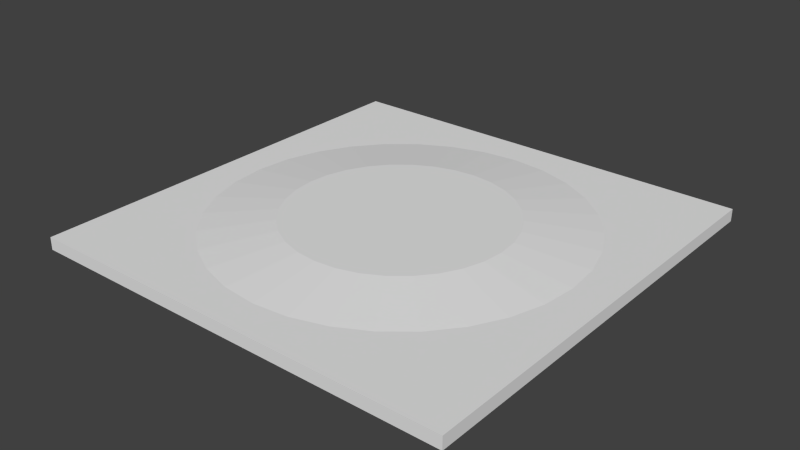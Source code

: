 # Source: teleporter.blend  (saved by Blender 2.71.0; exported with 4.5.12 LTS)
import bpy
from mathutils import Matrix  # noqa: F401  (used for matrix-valued properties, if any)

bpy.ops.wm.read_factory_settings(use_empty=True)
scene = bpy.context.scene
scene.name = 'Scene'

# ---- collections
col_collection_1 = bpy.data.collections.new('Collection 1'); scene.collection.children.link(col_collection_1)

# ---- world
world_world = bpy.data.worlds.new('World'); scene.world = world_world
world_world.color = (0.05088, 0.05088, 0.05088)
world_world.use_sun_shadow = False
world_world.sun_shadow_jitter_overblur = 0.0
world_world.cycles.sampling_method = 'MANUAL'
world_world.cycles.sample_map_resolution = 256

# ---- meshes
me_teleporterbase = bpy.data.meshes.new('teleporterBase')
me_teleporterbase.from_pydata([(-2.0, -2.0, 0.0), (-2.0, 2.0, 0.0), (2.0, 2.0, 0.0), (2.0, -2.0, 0.0), (-2.0, -2.0, 0.1147), (-2.0, 2.0, 0.1147), (2.0, 2.0, 0.1147), (2.0, -2.0, 0.1147), (-4.855e-08, 1.907, 0.08795), (2.766e-09, 1.018, 0.1882), (0.372, 1.87, 0.08795), (0.1987, 0.9987, 0.1882), (0.7296, 1.761, 0.08795), (0.3897, 0.9408, 0.1882), (1.059, 1.585, 0.08795), (0.5657, 0.8467, 0.1882), (1.348, 1.348, 0.08795), (0.72, 0.72, 0.1882), (1.585, 1.059, 0.08795), (0.8467, 0.5657, 0.1882), (1.761, 0.7296, 0.08795), (0.9408, 0.3897, 0.1882), (1.87, 0.372, 0.08795), (0.9987, 0.1987, 0.1882), (1.907, -1.448e-07, 0.08795), (1.018, 1.092e-07, 0.1882), (1.87, -0.372, 0.08795), (0.9987, -0.1987, 0.1882), (1.761, -0.7296, 0.08795), (0.9408, -0.3897, 0.1882), (1.585, -1.059, 0.08795), (0.8467, -0.5657, 0.1882), (1.348, -1.348, 0.08795), (0.72, -0.72, 0.1882), (1.059, -1.585, 0.08795), (0.5657, -0.8467, 0.1882), (0.7296, -1.761, 0.08795), (0.3897, -0.9408, 0.1882), (0.372, -1.87, 0.08795), (0.1987, -0.9987, 0.1882), (-6.698e-07, -1.907, 0.08795), (-3.29e-07, -1.018, 0.1882), (-0.372, -1.87, 0.08795), (-0.1987, -0.9987, 0.1882), (-0.7296, -1.761, 0.08795), (-0.3897, -0.9408, 0.1882), (-1.059, -1.585, 0.08795), (-0.5657, -0.8467, 0.1882), (-1.348, -1.348, 0.08795), (-0.72, -0.72, 0.1882), (-1.585, -1.059, 0.08795), (-0.8467, -0.5657, 0.1882), (-1.761, -0.7296, 0.08795), (-0.9408, -0.3897, 0.1882), (-1.87, -0.372, 0.08795), (-0.9987, -0.1987, 0.1882), (-1.907, 1.552e-06, 0.08795), (-1.018, 1.016e-06, 0.1882), (-1.87, 0.372, 0.08795), (-0.9987, 0.1987, 0.1882), (-1.761, 0.7296, 0.08795), (-0.9408, 0.3897, 0.1882), (-1.585, 1.059, 0.08795), (-0.8467, 0.5657, 0.1882), (-1.348, 1.348, 0.08795), (-0.72, 0.72, 0.1882), (-1.059, 1.585, 0.08795), (-0.5657, 0.8467, 0.1882), (-0.7296, 1.761, 0.08795), (-0.3897, 0.9408, 0.1882), (-0.372, 1.87, 0.08795), (-0.1987, 0.9987, 0.1882)], [], [(4, 5, 1, 0), (5, 6, 2, 1), (6, 7, 3, 2), (7, 4, 0, 3), (0, 1, 2, 3), (7, 6, 5, 4), (8, 9, 11, 10), (10, 11, 13, 12), (12, 13, 15, 14), (14, 15, 17, 16), (16, 17, 19, 18), (18, 19, 21, 20), (20, 21, 23, 22), (22, 23, 25, 24), (24, 25, 27, 26), (26, 27, 29, 28), (28, 29, 31, 30), (30, 31, 33, 32), (32, 33, 35, 34), (34, 35, 37, 36), (36, 37, 39, 38), (38, 39, 41, 40), (40, 41, 43, 42), (42, 43, 45, 44), (44, 45, 47, 46), (46, 47, 49, 48), (48, 49, 51, 50), (50, 51, 53, 52), (52, 53, 55, 54), (54, 55, 57, 56), (56, 57, 59, 58), (58, 59, 61, 60), (60, 61, 63, 62), (62, 63, 65, 64), (64, 65, 67, 66), (66, 67, 69, 68), (11, 9, 71, 69, 67, 65, 63, 61, 59, 57, 55, 53, 51, 49, 47, 45, 43, 41, 39, 37, 35, 33, 31, 29, 27, 25, 23, 21, 19, 17, 15, 13), (70, 71, 9, 8), (68, 69, 71, 70), (8, 10, 12, 14, 16, 18, 20, 22, 24, 26, 28, 30, 32, 34, 36, 38, 40, 42, 44, 46, 48, 50, 52, 54, 56, 58, 60, 62, 64, 66, 68, 70)])
me_teleporterbase.use_remesh_preserve_volume = False
me_teleporterbase.use_remesh_preserve_attributes = False
me_teleporterbase.use_mirror_vertex_groups = False
me_teleporterbase.update()

# ---- objects
ob_teleporterbase = bpy.data.objects.new('teleporterBase', me_teleporterbase)

# ---- transforms, parenting, visibility, modifiers, constraints
ob_teleporterbase.location = (0.0, 0.0, 0.0)
ob_teleporterbase.lineart.crease_threshold = 0.0

# ---- collection membership
col_collection_1.objects.link(ob_teleporterbase)

# ---- scene / render settings (as saved in the file)
scene.frame_start = 1; scene.frame_end = 250; scene.frame_set(1)
scene.render.engine = 'BLENDER_EEVEE_NEXT'
scene.render.resolution_percentage = 50
scene.render.dither_intensity = 0.0
scene.cycles.use_denoising = False
scene.cycles.samples = 10
scene.cycles.sampling_pattern = 'TABULATED_SOBOL'
scene.cycles.light_sampling_threshold = 0.0
scene.cycles.use_adaptive_sampling = False
scene.cycles.use_light_tree = False
scene.cycles.blur_glossy = 0.0
scene.cycles.volume_bounces = 1
scene.cycles.pixel_filter_type = 'GAUSSIAN'
scene.cycles.sample_clamp_indirect = 0.0
scene.view_settings.view_transform = 'Standard'
bpy.context.view_layer.update()

# ---- added for rendering (the .blend has no active camera and no usable light): camera, sun
cam_auto = bpy.data.cameras.new('AutoCamera')
cam_auto.lens = 50.0
cam_auto.sensor_width = 36.0
cam_auto.clip_end = 1000.0
ob_auto_camera = bpy.data.objects.new('AutoCamera', cam_auto)
scene.collection.objects.link(ob_auto_camera)
ob_auto_camera.location = (5.23676, -6.28411, 4.28351)
ob_auto_camera.rotation_euler = (1.09748, -7.21219e-08, 0.694738)
scene.camera = ob_auto_camera
light_auto_sun = bpy.data.lights.new('AutoSun', 'SUN')
light_auto_sun.energy = 3.0
light_auto_sun.angle = 0.0523599
ob_auto_sun = bpy.data.objects.new('AutoSun', light_auto_sun)
scene.collection.objects.link(ob_auto_sun)
ob_auto_sun.rotation_euler = (0.872665, 0.174533, 0.523599)
bpy.context.view_layer.update()
